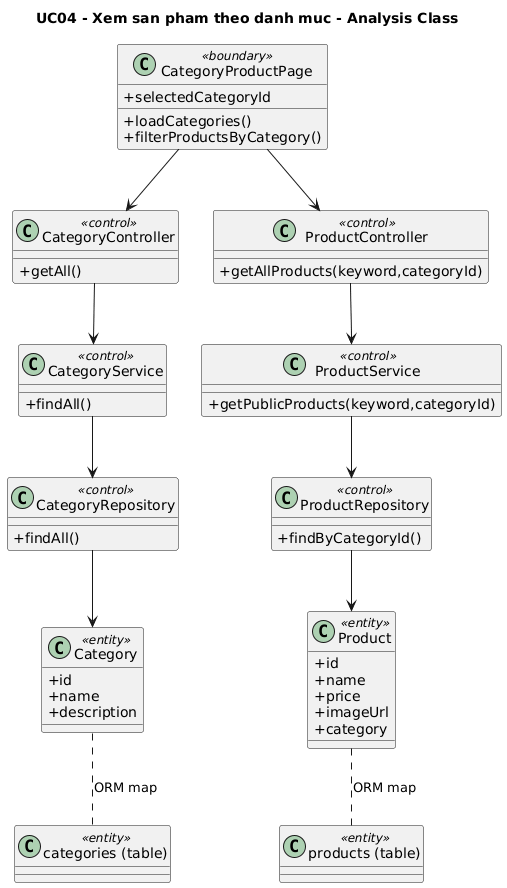

The diagram above was rendered by PlantUML. Its source (embedded in the PNG):
@startuml UC04_analysis
title UC04 - Xem san pham theo danh muc - Analysis Class
skinparam classAttributeIconSize 0

class CategoryProductPage <<boundary>> {
  +selectedCategoryId
  +loadCategories()
  +filterProductsByCategory()
}
class CategoryController <<control>> {
  +getAll()
}
class CategoryService <<control>> {
  +findAll()
}
class ProductController <<control>> {
  +getAllProducts(keyword,categoryId)
}
class ProductService <<control>> {
  +getPublicProducts(keyword,categoryId)
}
class CategoryRepository <<control>> {
  +findAll()
}
class ProductRepository <<control>> {
  +findByCategoryId()
}
class Category <<entity>> {
  +id
  +name
  +description
}
class Product <<entity>> {
  +id
  +name
  +price
  +imageUrl
  +category
}
class "categories (table)" as CategoriesTable <<entity>>
class "products (table)" as ProductsTable <<entity>>

CategoryProductPage --> CategoryController
CategoryProductPage --> ProductController
CategoryController --> CategoryService
CategoryService --> CategoryRepository
ProductController --> ProductService
ProductService --> ProductRepository
CategoryRepository --> Category
ProductRepository --> Product
Category .. CategoriesTable : ORM map
Product .. ProductsTable : ORM map
@enduml